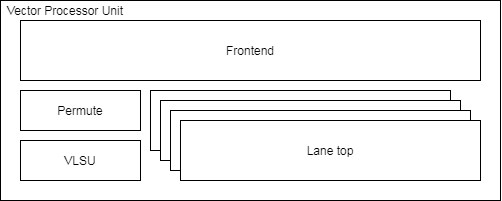

The diagram above was exported from draw.io. Its source (the exported page's mxGraphModel, read from the mxfile embedded in the PNG):
<mxGraphModel dx="905" dy="673" grid="1" gridSize="10" guides="1" tooltips="1" connect="1" arrows="1" fold="1" page="1" pageScale="1" pageWidth="827" pageHeight="1169" math="0" shadow="0">
  <root>
    <mxCell id="0" />
    <mxCell id="1" parent="0" />
    <mxCell id="2" value="" style="group" vertex="1" connectable="0" parent="1">
      <mxGeometry x="120" y="120" width="500" height="200" as="geometry" />
    </mxCell>
    <mxCell id="3" value="" style="rounded=0;whiteSpace=wrap;html=1;" vertex="1" parent="2">
      <mxGeometry width="500" height="200" as="geometry" />
    </mxCell>
    <mxCell id="4" value="Frontend" style="rounded=0;whiteSpace=wrap;html=1;" vertex="1" parent="2">
      <mxGeometry x="20" y="20" width="460" height="60" as="geometry" />
    </mxCell>
    <mxCell id="5" value="Permute" style="rounded=0;whiteSpace=wrap;html=1;" vertex="1" parent="2">
      <mxGeometry x="20" y="90" width="120" height="40" as="geometry" />
    </mxCell>
    <mxCell id="6" value="VLSU" style="rounded=0;whiteSpace=wrap;html=1;" vertex="1" parent="2">
      <mxGeometry x="20" y="140" width="120" height="40" as="geometry" />
    </mxCell>
    <mxCell id="7" value="LANE_TOP" style="rounded=0;whiteSpace=wrap;html=1;" vertex="1" parent="2">
      <mxGeometry x="150" y="90" width="300" height="60" as="geometry" />
    </mxCell>
    <mxCell id="8" value="LANE_TOP" style="rounded=0;whiteSpace=wrap;html=1;" vertex="1" parent="2">
      <mxGeometry x="160" y="100" width="300" height="60" as="geometry" />
    </mxCell>
    <mxCell id="9" value="LANE_TOP" style="rounded=0;whiteSpace=wrap;html=1;" vertex="1" parent="2">
      <mxGeometry x="170" y="110" width="300" height="60" as="geometry" />
    </mxCell>
    <mxCell id="10" value="Lane top" style="rounded=0;whiteSpace=wrap;html=1;" vertex="1" parent="2">
      <mxGeometry x="180" y="120" width="300" height="60" as="geometry" />
    </mxCell>
    <mxCell id="11" value="Vector Processor Unit" style="text;html=1;strokeColor=none;fillColor=none;align=center;verticalAlign=middle;whiteSpace=wrap;rounded=0;" vertex="1" parent="2">
      <mxGeometry width="130" height="20" as="geometry" />
    </mxCell>
  </root>
</mxGraphModel>